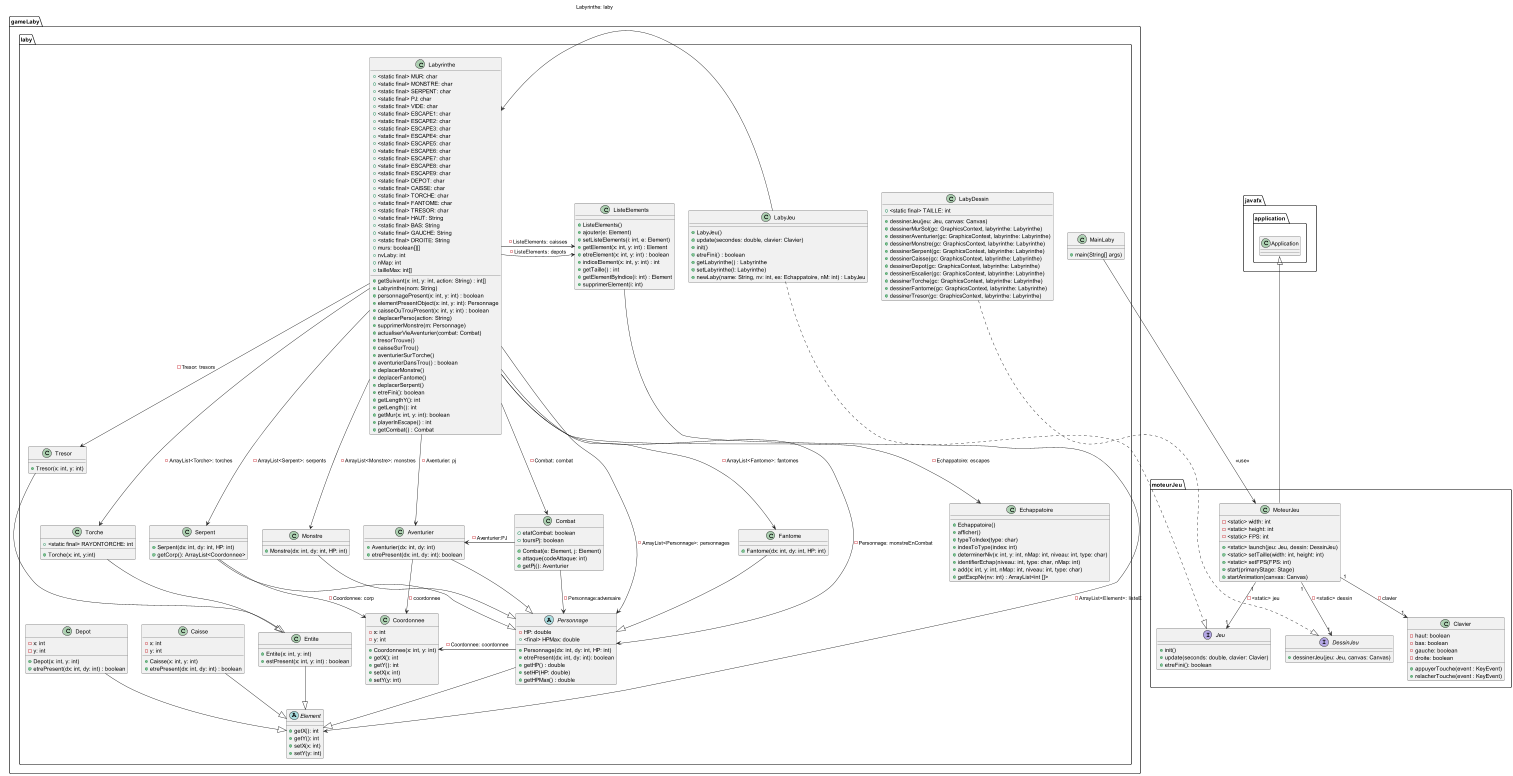

The diagram above was rendered by PlantUML. Its source (embedded in the PNG):
@startuml

package javafx.application{
class Application{
}
}


package moteurJeu{

class MoteurJeu{
- <static> width: int
- <static> height: int
- <static> FPS: int
+ <static> launch(jeu: Jeu, dessin: DessinJeu)
+ <static> setTaille(width: int, height: int)
+ <static> setFPS(FPS: int)
+ start(primaryStage: Stage)
+ startAnimation(canvas: Canvas)
}

Application <|-- MoteurJeu



interface Jeu{
  + init()
  + update(seconds: double, clavier: Clavier)
  + etreFini(): boolean
}

MoteurJeu "1" --> "1" Jeu : - <static> jeu


interface DessinJeu{
  + dessinerJeu(jeu: Jeu, canvas: Canvas)
}

MoteurJeu "1" --> "1" DessinJeu : - <static> dessin

class Clavier {
  - haut: boolean
  - bas: boolean
  - gauche: boolean
  - droite: boolean
  + appuyerTouche(event : KeyEvent)
  + relacherTouche(event : KeyEvent)
}

MoteurJeu "1" --> "1" Clavier : - clavier
}


package gameLaby.laby{

class LabyDessin {
  + <static final> TAILLE: int
  + dessinerJeu(jeu: Jeu, canvas: Canvas)
  + dessinerMurSol(gc: GraphicsContext, labyrinthe: Labyrinthe)
  + dessinerAventurier(gc: GraphicsContext, labyrinthe: Labyrinthe)
  + dessinerMonstre(gc: GraphicsContext, labyrinthe: Labyrinthe)
  + dessinerSerpent(gc: GraphicsContext, labyrinthe: Labyrinthe)
  + dessinerCaisse(gc: GraphicsContext, labyrinthe: Labyrinthe)
  + dessinerDepot(gc: GraphicsContext, labyrinthe: Labyrinthe)
  + dessinerEscalier(gc: GraphicsContext, labyrinthe: Labyrinthe)
  + dessinerTorche(gc: GraphicsContext, labyrinthe: Labyrinthe)
  + dessinerFantome(gc: GraphicsContext, labyrinthe: Labyrinthe)
  + dessinerTresor(gc: GraphicsContext, labyrinthe: Labyrinthe)
}



class Aventurier {
  + Aventurier(dx: int, dy: int)
  + etrePresent(dx: int, dy: int): boolean
}

Aventurier --|> Personnage
Aventurier -> Coordonnee: -coordonnee


class Caisse {
  - x: int
  - y: int
  + Caisse(x: int, y: int)
  + etrePresent(dx: int, dy: int) : boolean
}

Caisse --|> Element


class Combat {
  + etatCombat: boolean
  + toursPj: boolean
  + Combat(e: Element, j: Element)
  + attaque(codeAttaque: int)
  + getPj(): Aventurier
}

Combat -> Aventurier: -Aventurier:PJ
Combat -> Personnage: -Personnage:adversaire


class Coordonnee {
  - x: int
  - y: int
  + Coordonnee(x: int, y: int)
  + getX(): int
  + getY(): int
  + setX(x: int)
  + setY(y: int)
}

class Depot {
  - x: int
  - y: int
  + Depot(x: int, y: int)
  + etrePresent(dx: int, dy: int) : boolean
}

Depot --|> Element


class Echappatoire {
  + Echappatoire()
  + afficher()
  + typeToIndex(type: char)
  + indexToType(index: int)
  + determinerNiv(x: int, y: int, nMap: int, niveau: int, type: char)
  + identifierEchap(niveau: int, type: char, nMap: int)
  + add(x: int, y: int, nMap: int, niveau: int, type: char)
  + getEscpNv(nv: int) : ArrayList<int []>
}

abstract class Element {
  + getX(): int
  + getY(): int
  + setX(x: int)
  + setY(y: int)
}

class Entite {
  + Entite(x: int, y: int)
  + estPresent(x: int, y: int) : boolean
}

Entite --|> Element


class Fantome {
  + Fantome(dx: int, dy: int, HP: int)
}

Fantome --|> Personnage


class LabyJeu {
  + LabyJeu()
  + update(secondes: double, clavier: Clavier)
  + init()
  + etreFini() : boolean
  + getLabyrinthe() : Labyrinthe
  + setLabyrinthe(l: Labyrinthe)
  + newLaby(name: String, nv: int, es: Echappatoire, nM: int) : LabyJeu
}

LabyJeu ..|> Jeu
LabyJeu -> Labyrinthe: Labyrinthe: laby


class Labyrinthe {
  + <static final> MUR: char
  + <static final> MONSTRE: char
  + <static final> SERPENT: char
  + <static final> PJ: char
  + <static final> VIDE: char
  + <static final> ESCAPE1: char
  + <static final> ESCAPE2: char
  + <static final> ESCAPE3: char
  + <static final> ESCAPE4: char
  + <static final> ESCAPE5: char
  + <static final> ESCAPE6: char
  + <static final> ESCAPE7: char
  + <static final> ESCAPE8: char
  + <static final> ESCAPE9: char
  + <static final> DEPOT: char
  + <static final> CAISSE: char
  + <static final> TORCHE: char
  + <static final> FANTOME: char
  + <static final> TRESOR: char
  + <static final> HAUT: String
  + <static final> BAS: String
  + <static final> GAUCHE: String
  + <static final> DROITE: String
  + murs: boolean[][]
  + nvLaby: int
  + nMap: int
  + tailleMax: int[]
  + getSuivant(x: int, y: int, action: String) : int[]
  + Labyrinthe(nom: String)
  + personnagePresent(x: int, y: int) : boolean
  + elementPresentObject(x: int, y: int): Personnage
  + caisseOuTrouPresent(x: int, y: int) : boolean
  + deplacerPerso(action: String)
  + supprimerMonstre(m: Personnage)
  + actualiserVieAventurier(combat: Combat)
  + tresorTrouve()
  + caisseSurTrou()
  + aventurierSurTorche()
  + aventurierDansTrou() : boolean
  + deplacerMonstre()
  + deplacerFantome()
  + deplacerSerpent()
  + etreFini(): boolean
  + getLengthY(): int
  + getLength(): int
  + getMur(x: int, y: int): boolean
  + playerInEscape() : int
  + getCombat() : Combat
}
Labyrinthe --> Serpent: -ArrayList<Serpent>: serpents
Labyrinthe --> Monstre: -ArrayList<Monstre>: monstres
Labyrinthe --> Personnage: -ArrayList<Personnage>: personnages
Labyrinthe --> Echappatoire: -Echappatoire: escapes
Labyrinthe -> ListeElements: -ListeElements: depots 
Labyrinthe -> ListeElements: -ListeElements: caisses
Labyrinthe --> Torche: -ArrayList<Torche>: torches
Labyrinthe --> Fantome: -ArrayList<Fantome>: fantomes
Labyrinthe --> Combat: -Combat: combat
Labyrinthe --> Personnage: -Personnage: monstreEnCombat
Labyrinthe -> Tresor: -Tresor: tresors


class ListeElements {
  + ListeElements()
  + ajouter(e: Element)
  + setListeElements(i: int, e: Element)
  + getElement(x: int, y: int) : Element
  + etreElement(x: int, y: int) : boolean
  + indiceElement(x: int, y: int) : int
  + getTaille() : int
  + getElementByIndice(i: int) : Element
  + supprimerElement(i: int)
}

ListeElements -> Element: -ArrayList<Element>: listeE

class Monstre {
  + Monstre(dx: int, dy: int, HP: int)
}

Monstre --|> Personnage


abstract class Personnage {
  - HP: double
  + <final> HPMax: double
  + Personnage(dx: int, dy: int, HP: int)
  + etrePresent(dx: int, dy: int): boolean
  + getHP() : double
  + setHP(HP: double)
  + getHPMax() : double
}

Personnage --|> Element
Personnage -> Coordonnee: -Coordonnee: coordonnee


class Serpent {
  + Serpent(dx: int, dy: int, HP: int)
  + getCorp(): ArrayList<Coordonnee>
}

Serpent --|> Personnage
Serpent -> Coordonnee: -Coordonnee: corp


class Torche {
  + <static final> RAYONTORCHE: int
  + Torche(x: int, y:int)
}

Torche --|> Entite


class Tresor {
  + Tresor(x: int, y: int)
}

Tresor --|> Entite


class MainLaby{
+ main(String[] args)
}

MainLaby --> MoteurJeu : <<use>>
LabyDessin ..|> DessinJeu
Labyrinthe --> Aventurier: -Aventurier: pj
@enduml